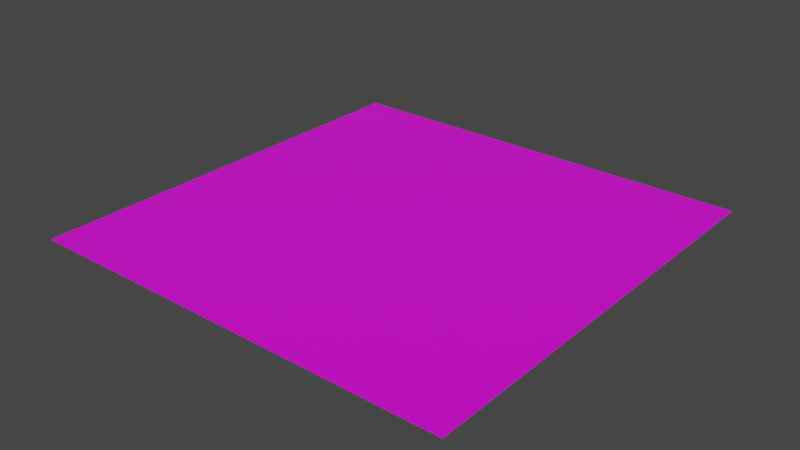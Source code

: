 # Source: test.blend  (saved by Blender 2.80.75; exported with 4.5.12 LTS)
import bpy
from mathutils import Matrix  # noqa: F401  (used for matrix-valued properties, if any)

bpy.ops.wm.read_factory_settings(use_empty=True)
scene = bpy.context.scene
scene.name = 'Scene'

# ---- collections
col_collection = bpy.data.collections.new('Collection'); scene.collection.children.link(col_collection)

# ---- images (referenced by path relative to the original .blend; pixels are not part of the script)
import os
ASSET_DIR = os.environ.get("B2B_ASSET_DIR", "")  # directory of the original .blend (textures are referenced by path, not embedded)
HERE = os.path.dirname(os.path.abspath(__file__))  # packed textures are extracted next to this script under _unpacked/

def load_image(name, relpath, width, height, colorspace="sRGB"):
    """Load a texture the original file referenced (path relative to the .blend, or extracted next to this script)."""
    p = next((c for c in (os.path.join(HERE, relpath), os.path.join(ASSET_DIR, relpath)) if relpath and os.path.exists(c)), "")
    if p:
        img = bpy.data.images.load(p, check_existing=True)
        img.name = name
    else:  # same state as the original file: an image datablock whose file is absent (Cycles renders it pink)
        img = bpy.data.images.new(name, width, height)
        img.source = "FILE"
        img.filepath = "//" + (relpath or name)
    img.colorspace_settings.name = colorspace
    return img
img_floor0_png = load_image('floor0.png', 'floor0.png', 1024, 1024, 'sRGB')
img_floor0_specular_png = load_image('floor0_specular.png', 'floor0_specular.png', 1024, 1024, 'sRGB')

# ---- materials (node trees are filled in below, after node groups)
mat_material_001 = bpy.data.materials.new('Material.001')
mat_material_001.use_transparent_shadow = False

# ---- material node trees
mat_material_001.use_nodes = True; mat_material_001.node_tree.nodes.clear()
_N = mat_material_001.node_tree.nodes; _L = mat_material_001.node_tree.links
n0 = _N.new('ShaderNodeOutputMaterial'); n0.name = 'Material Output'; n0.location = (489, 300)
n1 = _N.new('ShaderNodeBsdfPrincipled'); n1.name = 'Principled BSDF'; n1.location = (199, 300)
n1.distribution = 'GGX'
n1.subsurface_method = 'BURLEY'
n1.inputs[3].default_value = 1.45
n1.inputs[13].default_value = 1.0
n1.inputs[27].default_value = (0.0, 0.0, 0.0, 1.0)
n1.inputs[28].default_value = 1.0
n2 = _N.new('ShaderNodeTexImage'); n2.name = 'Image Texture'; n2.location = (-301, 239)
n2.image = img_floor0_png
n3 = _N.new('ShaderNodeTexImage'); n3.name = 'Image Texture.001'; n3.location = (-441, -126)
n3.image = img_floor0_specular_png
n4 = _N.new('ShaderNodeTexCoord'); n4.name = 'Texture Coordinate'; n4.location = (-968, -78)
n5 = _N.new('ShaderNodeMapping'); n5.name = 'Mapping'; n5.location = (-791, 263)
n5.inputs[3].default_value = (2.0, 2.0, 2.0)
n6 = _N.new('ShaderNodeValToRGB'); n6.name = 'ColorRamp'; n6.location = (-121, -48)
while len(n6.color_ramp.elements) > 1: n6.color_ramp.elements.remove(n6.color_ramp.elements[-1])
n6.color_ramp.elements[0].position = 0.0; n6.color_ramp.elements[0].color = (0.0, 0.0, 0.0, 1.0)
_e = n6.color_ramp.elements.new(1.0); _e.color = (1.0, 1.0, 1.0, 1.0)
_L.new(n1.outputs[0], n0.inputs[0])
_L.new(n2.outputs[0], n1.inputs[0])
_L.new(n3.outputs[0], n6.inputs[0])
_L.new(n4.outputs[0], n5.inputs[0])
_L.new(n5.outputs[0], n2.inputs[0])
_L.new(n5.outputs[0], n3.inputs[0])
_L.new(n6.outputs[0], n1.inputs[2])
n0.is_active_output = True

# ---- world
world_world = bpy.data.worlds.new('World'); scene.world = world_world
world_world.use_nodes = True; world_world.node_tree.nodes.clear()
_N = world_world.node_tree.nodes; _L = world_world.node_tree.links
n0 = _N.new('ShaderNodeOutputWorld'); n0.name = 'World Output'; n0.location = (300, 300)
n1 = _N.new('ShaderNodeBackground'); n1.name = 'Background'; n1.location = (10, 300)
n1.inputs[0].default_value = (0.05088, 0.05088, 0.05088, 1.0)
_L.new(n1.outputs[0], n0.inputs[0])
n0.is_active_output = True
world_world.color = (0.05088, 0.05088, 0.05088)
world_world.use_sun_shadow = False
world_world.sun_shadow_jitter_overblur = 0.0

# ---- meshes
me_plane = bpy.data.meshes.new('Plane')
me_plane.from_pydata([(-1.0, -1.0, 0.0), (1.0, -1.0, 0.0), (-1.0, 1.0, 0.0), (1.0, 1.0, 0.0)], [], [(0, 1, 3, 2)])
_uv = me_plane.uv_layers.new(name='UVMap')
_uv.uv.foreach_set('vector', [0.0, 0.0, 1.0, 0.0, 1.0, 1.0, 0.0, 1.0])
me_plane.materials.append(mat_material_001)
me_plane.use_remesh_preserve_volume = False
me_plane.use_remesh_preserve_attributes = False
me_plane.use_mirror_vertex_groups = False
me_plane.update()

# ---- objects
ob_plane = bpy.data.objects.new('Plane', me_plane)

# ---- transforms, parenting, visibility, modifiers, constraints
ob_plane.location = (0.0, 0.0, 0.0)
ob_plane.lineart.crease_threshold = 0.0

# ---- collection membership
col_collection.objects.link(ob_plane)

# ---- scene / render settings (as saved in the file)
scene.frame_start = 1; scene.frame_end = 250; scene.frame_set(1)
scene.render.engine = 'BLENDER_EEVEE_NEXT'
scene.cycles.use_denoising = False
scene.cycles.samples = 128
scene.cycles.sampling_pattern = 'TABULATED_SOBOL'
scene.cycles.use_adaptive_sampling = False
scene.cycles.use_light_tree = False
scene.view_settings.view_transform = 'Filmic'
bpy.context.view_layer.update()

# ---- added for rendering (the .blend has no active camera and no usable light): camera, sun
cam_auto = bpy.data.cameras.new('AutoCamera')
cam_auto.lens = 50.0
cam_auto.sensor_width = 36.0
cam_auto.clip_end = 1000.0
ob_auto_camera = bpy.data.objects.new('AutoCamera', cam_auto)
scene.collection.objects.link(ob_auto_camera)
ob_auto_camera.location = (2.61693, -3.14032, 2.09354)
ob_auto_camera.rotation_euler = (1.09748, -7.21219e-08, 0.694738)
scene.camera = ob_auto_camera
light_auto_sun = bpy.data.lights.new('AutoSun', 'SUN')
light_auto_sun.energy = 3.0
light_auto_sun.angle = 0.0523599
ob_auto_sun = bpy.data.objects.new('AutoSun', light_auto_sun)
scene.collection.objects.link(ob_auto_sun)
ob_auto_sun.rotation_euler = (0.872665, 0.174533, 0.523599)
bpy.context.view_layer.update()
